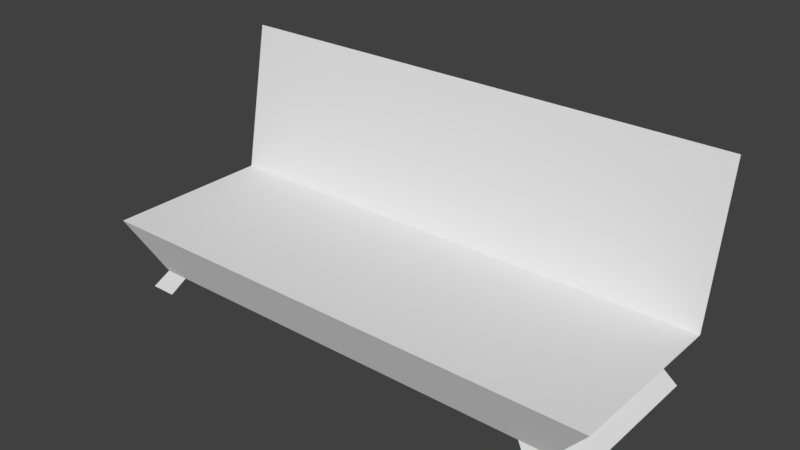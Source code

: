 # Source: sofa.blend  (saved by Blender 2.79.0; exported with 4.5.12 LTS)
import bpy
from mathutils import Matrix  # noqa: F401  (used for matrix-valued properties, if any)

bpy.ops.wm.read_factory_settings(use_empty=True)
scene = bpy.context.scene
scene.name = 'Scene'

# ---- collections
col_collection_1 = bpy.data.collections.new('Collection 1'); scene.collection.children.link(col_collection_1)

# ---- materials (node trees are filled in below, after node groups)
mat_none = bpy.data.materials.new('None')
mat_none.alpha_threshold = 0.0
mat_none.use_transparent_shadow = False
mat_none.specular_color = (0.8, 0.8, 0.8)
mat_none.roughness = 0.5
mat_none.specular_intensity = 1.0
mat_material = bpy.data.materials.new('Material')
mat_material.alpha_threshold = 0.0
mat_material.use_transparent_shadow = False
mat_material.roughness = 0.5
mat_material.line_color = (0.0, 0.0, 0.0, 1.0)

# ---- node groups
ng_auto_smooth = bpy.data.node_groups.new('Auto Smooth', 'GeometryNodeTree')
_s = ng_auto_smooth.interface.new_socket(name='Geometry', in_out='OUTPUT', socket_type='NodeSocketGeometry')
_s = ng_auto_smooth.interface.new_socket(name='Geometry', in_out='INPUT', socket_type='NodeSocketGeometry')
_s = ng_auto_smooth.interface.new_socket(name='Angle', in_out='INPUT', socket_type='NodeSocketFloat')
_s.subtype = 'ANGLE'
_s.min_value = 0.0
_s.max_value = 3.142
ng_auto_smooth.is_modifier = True
_N = ng_auto_smooth.nodes; _L = ng_auto_smooth.links
n0 = _N.new('NodeGroupOutput'); n0.name = 'Group Output'; n0.location = (480, -100)
n1 = _N.new('NodeGroupInput'); n1.name = 'Group Input'; n1.location = (-420, -300)
n2 = _N.new('NodeGroupInput'); n2.name = 'Group Input.001'; n2.location = (-60, -100)
n3 = _N.new('GeometryNodeSetShadeSmooth'); n3.name = 'Set Shade Smooth'; n3.location = (120, -100)
n3.domain = 'EDGE'
n4 = _N.new('GeometryNodeSetShadeSmooth'); n4.name = 'Set Shade Smooth.001'; n4.location = (300, -100)
n5 = _N.new('GeometryNodeInputMeshEdgeAngle'); n5.name = 'Edge Angle'; n5.location = (-420, -220)
n6 = _N.new('GeometryNodeInputEdgeSmooth'); n6.name = 'Is Edge Smooth'; n6.location = (-60, -160)
n7 = _N.new('GeometryNodeInputShadeSmooth'); n7.name = 'Is Face Smooth'; n7.location = (-240, -340)
n8 = _N.new('FunctionNodeBooleanMath'); n8.name = 'Boolean Math'; n8.location = (-60, -220)
n9 = _N.new('FunctionNodeCompare'); n9.name = 'Compare'; n9.location = (-240, -180)
n9.operation = 'LESS_EQUAL'
_L.new(n5.outputs[0], n9.inputs[0])
_L.new(n4.outputs[0], n0.inputs[0])
_L.new(n1.outputs[1], n9.inputs[1])
_L.new(n9.outputs[0], n8.inputs[0])
_L.new(n7.outputs[0], n8.inputs[1])
_L.new(n2.outputs[0], n3.inputs[0])
_L.new(n6.outputs[0], n3.inputs[1])
_L.new(n3.outputs[0], n4.inputs[0])
_L.new(n8.outputs[0], n3.inputs[2])
n0.is_active_output = True

# ---- material node trees

# ---- world
world_world = bpy.data.worlds.new('World'); scene.world = world_world
world_world.color = (0.05088, 0.05088, 0.05088)
world_world.use_sun_shadow = False
world_world.sun_shadow_jitter_overblur = 0.0
world_world.cycles.sampling_method = 'MANUAL'

# ---- meshes
me_cylinder_cylinder_001 = bpy.data.meshes.new('Cylinder_Cylinder.001')
me_cylinder_cylinder_001.from_pydata([], [], [])
me_cylinder_cylinder_001.materials.append(mat_none)
me_cylinder_cylinder_001.use_remesh_preserve_volume = False
me_cylinder_cylinder_001.use_remesh_preserve_attributes = False
me_cylinder_cylinder_001.use_mirror_vertex_groups = False
me_cylinder_cylinder_001.update()
me_cube = bpy.data.meshes.new('Cube')
me_cube.from_pydata([(1.85, -0.8072, 0.1774), (-1.833, -0.8072, 0.1774), (-1.833, 0.5637, 0.1774), (1.85, 0.5637, 0.1774), (2.179, -0.9586, 0.5861), (-2.161, -0.9586, 0.5861), (-2.161, 0.4525, 0.5861), (2.179, 0.4525, 0.5861), (-1.833, 0.7956, 1.416), (1.85, 0.7956, 1.416), (-2.161, 0.6844, 1.824), (2.179, 0.6844, 1.824), (1.595, -0.8072, 0.1774), (1.595, 0.5637, 0.1774), (-1.63, -0.8072, 0.1774), (-1.63, 0.5637, 0.1774), (-1.758, -0.8611, 0.002153), (-1.976, -0.8611, 0.002153), (1.996, -0.8611, 0.002153), (1.996, 0.6176, 0.002153), (-1.976, 0.6176, 0.002153), (1.721, 0.6176, 0.002153), (1.721, -0.8611, 0.002153), (-1.758, 0.6176, 0.002153)], [], [(12, 13, 21, 22), (4, 7, 6, 5), (0, 4, 5, 1, 14, 12), (1, 5, 6, 2), (2, 6, 10, 8), (4, 0, 3, 7), (8, 10, 11, 9), (6, 7, 11, 10), (7, 3, 9, 11), (3, 13, 15, 2, 8, 9), (2, 15, 23, 20), (12, 14, 15, 13), (16, 17, 20, 23), (18, 22, 21, 19), (14, 1, 17, 16), (0, 12, 22, 18), (13, 3, 19, 21), (15, 14, 16, 23), (1, 2, 20, 17), (3, 0, 18, 19)])
me_cube.materials.append(mat_material)
me_cube.use_remesh_preserve_volume = False
me_cube.use_remesh_preserve_attributes = False
me_cube.use_mirror_vertex_groups = False
me_cube.update()

# ---- objects
ob_cylinder_cylinder_001 = bpy.data.objects.new('Cylinder_Cylinder.001', me_cylinder_cylinder_001)
ob_cube = bpy.data.objects.new('Cube', me_cube)

# ---- transforms, parenting, visibility, modifiers, constraints
ob_cylinder_cylinder_001.location = (0.0, 0.0, 0.0)
ob_cylinder_cylinder_001.rotation_euler = (1.571, -0.0, 0.0)
ob_cylinder_cylinder_001.lineart.crease_threshold = 0.0
_m = ob_cylinder_cylinder_001.modifiers.new('Auto Smooth', 'NODES')
_m.node_group = ng_auto_smooth
_gi = [s.identifier for s in ng_auto_smooth.interface.items_tree if s.item_type == 'SOCKET' and s.in_out == 'INPUT']
_m[_gi[1]] = 0.5236  # Angle
ob_cube.location = (0.0, 0.0, 0.0)
ob_cube.lock_rotations_4d = False
ob_cube.empty_display_type = 'ARROWS'
ob_cube.lineart.crease_threshold = 0.0

# ---- collection membership
col_collection_1.objects.link(ob_cylinder_cylinder_001)
col_collection_1.objects.link(ob_cube)

# ---- scene / render settings (as saved in the file)
scene.frame_start = 1; scene.frame_end = 250; scene.frame_set(1)
scene.render.engine = 'BLENDER_EEVEE_NEXT'
scene.render.resolution_percentage = 50
scene.render.dither_intensity = 0.0
scene.cycles.use_denoising = False
scene.cycles.samples = 128
scene.cycles.sampling_pattern = 'TABULATED_SOBOL'
scene.cycles.use_adaptive_sampling = False
scene.cycles.use_light_tree = False
scene.cycles.blur_glossy = 0.0
scene.cycles.sample_clamp_indirect = 0.0
scene.view_settings.view_transform = 'Standard'
bpy.context.view_layer.update()

# ---- added for rendering (the .blend has no active camera and no usable light): camera, sun
cam_auto = bpy.data.cameras.new('AutoCamera')
cam_auto.lens = 50.0
cam_auto.sensor_width = 36.0
cam_auto.clip_end = 1000.0
ob_auto_camera = bpy.data.objects.new('AutoCamera', cam_auto)
scene.collection.objects.link(ob_auto_camera)
ob_auto_camera.location = (4.65766, -5.66011, 4.63128)
ob_auto_camera.rotation_euler = (1.09748, -7.21219e-08, 0.694738)
scene.camera = ob_auto_camera
light_auto_sun = bpy.data.lights.new('AutoSun', 'SUN')
light_auto_sun.energy = 3.0
light_auto_sun.angle = 0.0523599
ob_auto_sun = bpy.data.objects.new('AutoSun', light_auto_sun)
scene.collection.objects.link(ob_auto_sun)
ob_auto_sun.rotation_euler = (0.872665, 0.174533, 0.523599)
bpy.context.view_layer.update()
